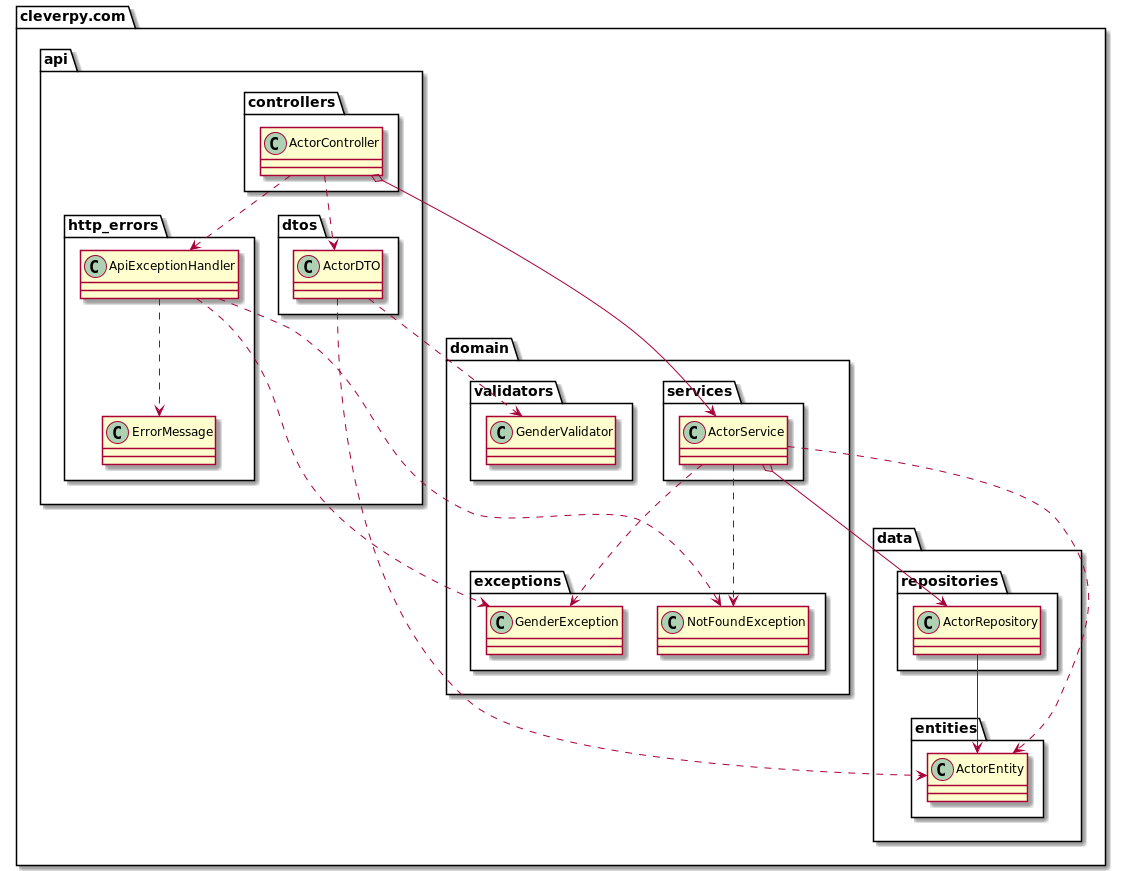

The diagram above was rendered by PlantUML. Its source (embedded in the PNG):
@startuml
package "cleverpy.com"{
    package "api" {
        package "controllers" {
            class ActorController
        }
        package "dtos" {
            class ActorDTO
        }
        package "http_errors" {
            class ApiExceptionHandler
            class ErrorMessage
        }
    }
    package "domain" {
        package "services" {
            class ActorService
        }
        package "exceptions" {
            class NotFoundException
            class GenderException
        }
        package "validators" {
            class GenderValidator
        }
    }
    package "data" {
        package "repositories" {
            class ActorRepository
        }
        package "entities" {
            class ActorEntity
        }
    }
    ActorController o--> ActorService
    ActorController ..> ActorDTO
    ActorController ..> ApiExceptionHandler

    ApiExceptionHandler ..> ErrorMessage
    ApiExceptionHandler ..> NotFoundException
    ApiExceptionHandler ..> GenderException

    ActorDTO ..> GenderValidator
    ActorDTO ..> ActorEntity

    ActorService o--> ActorRepository
    ActorService ..> NotFoundException
    ActorService ..> GenderException
    ActorService ..> ActorEntity

    ActorRepository --> ActorEntity

}

@enduml